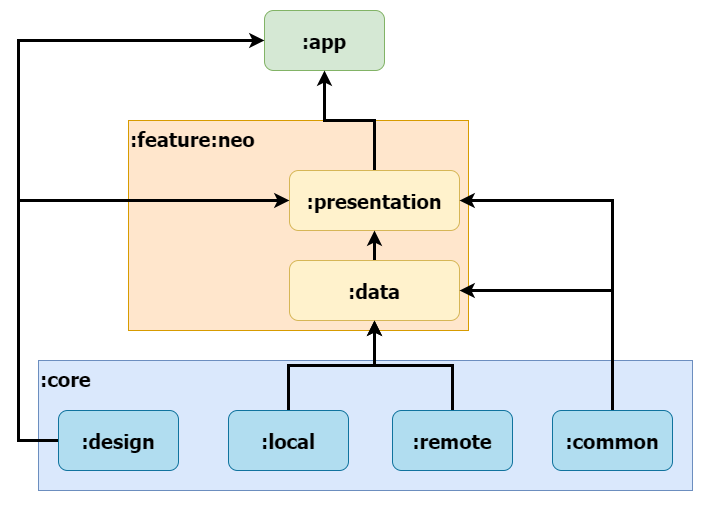

The diagram above was exported from draw.io. Its source (the exported page's mxGraphModel, read from the mxfile embedded in the PNG):
<mxGraphModel dx="1221" dy="618" grid="1" gridSize="10" guides="1" tooltips="1" connect="1" arrows="1" fold="1" page="1" pageScale="1" pageWidth="827" pageHeight="1169" math="0" shadow="0">
  <root>
    <mxCell id="0" />
    <mxCell id="1" parent="0" />
    <mxCell id="thyl2179jXy5NYq7PuHJ-4" value="&lt;b style=&quot;border-color: var(--border-color); font-family: Tahoma; font-size: 20px;&quot;&gt;:feature:neo&lt;/b&gt;" style="rounded=0;whiteSpace=wrap;html=1;fillColor=#ffe6cc;strokeColor=#d79b00;align=left;verticalAlign=top;" parent="1" vertex="1">
      <mxGeometry x="200" y="200" width="340" height="210" as="geometry" />
    </mxCell>
    <mxCell id="thyl2179jXy5NYq7PuHJ-1" value="&lt;font face=&quot;Tahoma&quot; style=&quot;font-size: 20px;&quot;&gt;&lt;b&gt;:app&lt;/b&gt;&lt;/font&gt;" style="rounded=1;whiteSpace=wrap;html=1;fillColor=#d5e8d4;strokeColor=#82b366;" parent="1" vertex="1">
      <mxGeometry x="336" y="90" width="120" height="60" as="geometry" />
    </mxCell>
    <mxCell id="thyl2179jXy5NYq7PuHJ-12" style="edgeStyle=orthogonalEdgeStyle;rounded=0;orthogonalLoop=1;jettySize=auto;html=1;exitX=0.5;exitY=0;exitDx=0;exitDy=0;entryX=0.5;entryY=1;entryDx=0;entryDy=0;strokeWidth=3;" parent="1" source="thyl2179jXy5NYq7PuHJ-2" target="thyl2179jXy5NYq7PuHJ-1" edge="1">
      <mxGeometry relative="1" as="geometry" />
    </mxCell>
    <mxCell id="thyl2179jXy5NYq7PuHJ-2" value="&lt;font face=&quot;Tahoma&quot; style=&quot;font-size: 20px;&quot;&gt;&lt;b&gt;:presentation&lt;/b&gt;&lt;/font&gt;" style="rounded=1;whiteSpace=wrap;html=1;fillColor=#fff2cc;strokeColor=#d6b656;" parent="1" vertex="1">
      <mxGeometry x="361" y="250" width="170" height="60" as="geometry" />
    </mxCell>
    <mxCell id="thyl2179jXy5NYq7PuHJ-14" style="edgeStyle=orthogonalEdgeStyle;rounded=0;orthogonalLoop=1;jettySize=auto;html=1;exitX=0.5;exitY=0;exitDx=0;exitDy=0;strokeWidth=3;" parent="1" source="thyl2179jXy5NYq7PuHJ-3" target="thyl2179jXy5NYq7PuHJ-2" edge="1">
      <mxGeometry relative="1" as="geometry" />
    </mxCell>
    <mxCell id="thyl2179jXy5NYq7PuHJ-3" value="&lt;font face=&quot;Tahoma&quot; style=&quot;font-size: 20px;&quot;&gt;&lt;b&gt;:data&lt;/b&gt;&lt;/font&gt;" style="rounded=1;whiteSpace=wrap;html=1;fillColor=#fff2cc;strokeColor=#d6b656;" parent="1" vertex="1">
      <mxGeometry x="361" y="340" width="170" height="60" as="geometry" />
    </mxCell>
    <mxCell id="thyl2179jXy5NYq7PuHJ-5" value="&lt;b style=&quot;border-color: var(--border-color); font-family: Tahoma; font-size: 20px;&quot;&gt;:core&lt;/b&gt;" style="rounded=0;whiteSpace=wrap;html=1;fillColor=#dae8fc;strokeColor=#6c8ebf;align=left;verticalAlign=top;" parent="1" vertex="1">
      <mxGeometry x="110" y="440" width="654" height="130" as="geometry" />
    </mxCell>
    <mxCell id="thyl2179jXy5NYq7PuHJ-15" style="edgeStyle=orthogonalEdgeStyle;rounded=0;orthogonalLoop=1;jettySize=auto;html=1;exitX=0;exitY=0.5;exitDx=0;exitDy=0;entryX=0;entryY=0.5;entryDx=0;entryDy=0;strokeWidth=3;" parent="1" source="thyl2179jXy5NYq7PuHJ-6" target="thyl2179jXy5NYq7PuHJ-1" edge="1">
      <mxGeometry relative="1" as="geometry">
        <Array as="points">
          <mxPoint x="90" y="520" />
          <mxPoint x="90" y="120" />
        </Array>
      </mxGeometry>
    </mxCell>
    <mxCell id="thyl2179jXy5NYq7PuHJ-21" style="edgeStyle=orthogonalEdgeStyle;rounded=0;orthogonalLoop=1;jettySize=auto;html=1;exitX=0;exitY=0.5;exitDx=0;exitDy=0;entryX=0;entryY=0.5;entryDx=0;entryDy=0;strokeWidth=3;" parent="1" source="thyl2179jXy5NYq7PuHJ-6" target="thyl2179jXy5NYq7PuHJ-2" edge="1">
      <mxGeometry relative="1" as="geometry">
        <Array as="points">
          <mxPoint x="90" y="520" />
          <mxPoint x="90" y="280" />
        </Array>
      </mxGeometry>
    </mxCell>
    <mxCell id="thyl2179jXy5NYq7PuHJ-6" value="&lt;font face=&quot;Tahoma&quot; style=&quot;font-size: 20px;&quot;&gt;&lt;b&gt;:design&lt;/b&gt;&lt;/font&gt;" style="rounded=1;whiteSpace=wrap;html=1;fillColor=#b1ddf0;strokeColor=#10739e;" parent="1" vertex="1">
      <mxGeometry x="130" y="490" width="120" height="60" as="geometry" />
    </mxCell>
    <mxCell id="thyl2179jXy5NYq7PuHJ-8" style="edgeStyle=orthogonalEdgeStyle;rounded=0;orthogonalLoop=1;jettySize=auto;html=1;exitX=0.5;exitY=1;exitDx=0;exitDy=0;" parent="1" source="thyl2179jXy5NYq7PuHJ-5" target="thyl2179jXy5NYq7PuHJ-5" edge="1">
      <mxGeometry relative="1" as="geometry" />
    </mxCell>
    <mxCell id="thyl2179jXy5NYq7PuHJ-18" style="edgeStyle=orthogonalEdgeStyle;rounded=0;orthogonalLoop=1;jettySize=auto;html=1;exitX=0.5;exitY=0;exitDx=0;exitDy=0;strokeWidth=3;" parent="1" source="thyl2179jXy5NYq7PuHJ-9" target="thyl2179jXy5NYq7PuHJ-3" edge="1">
      <mxGeometry relative="1" as="geometry" />
    </mxCell>
    <mxCell id="thyl2179jXy5NYq7PuHJ-9" value="&lt;font face=&quot;Tahoma&quot; style=&quot;font-size: 20px;&quot;&gt;&lt;b&gt;:local&lt;/b&gt;&lt;/font&gt;" style="rounded=1;whiteSpace=wrap;html=1;fillColor=#b1ddf0;strokeColor=#10739e;" parent="1" vertex="1">
      <mxGeometry x="300" y="490" width="120" height="60" as="geometry" />
    </mxCell>
    <mxCell id="thyl2179jXy5NYq7PuHJ-19" style="edgeStyle=orthogonalEdgeStyle;rounded=0;orthogonalLoop=1;jettySize=auto;html=1;exitX=0.5;exitY=0;exitDx=0;exitDy=0;entryX=1;entryY=0.5;entryDx=0;entryDy=0;strokeWidth=3;" parent="1" source="thyl2179jXy5NYq7PuHJ-10" target="thyl2179jXy5NYq7PuHJ-2" edge="1">
      <mxGeometry relative="1" as="geometry" />
    </mxCell>
    <mxCell id="thyl2179jXy5NYq7PuHJ-22" style="edgeStyle=orthogonalEdgeStyle;rounded=0;orthogonalLoop=1;jettySize=auto;html=1;exitX=0.5;exitY=0;exitDx=0;exitDy=0;entryX=1;entryY=0.5;entryDx=0;entryDy=0;strokeWidth=3;" parent="1" source="thyl2179jXy5NYq7PuHJ-10" target="thyl2179jXy5NYq7PuHJ-3" edge="1">
      <mxGeometry relative="1" as="geometry" />
    </mxCell>
    <mxCell id="thyl2179jXy5NYq7PuHJ-10" value="&lt;font face=&quot;Tahoma&quot; style=&quot;font-size: 20px;&quot;&gt;&lt;b&gt;:common&lt;/b&gt;&lt;/font&gt;" style="rounded=1;whiteSpace=wrap;html=1;fillColor=#b1ddf0;strokeColor=#10739e;" parent="1" vertex="1">
      <mxGeometry x="624" y="490" width="120" height="60" as="geometry" />
    </mxCell>
    <mxCell id="bv7O-c8iJB-kX5052Z8G-2" style="edgeStyle=orthogonalEdgeStyle;rounded=0;orthogonalLoop=1;jettySize=auto;html=1;entryX=0.5;entryY=1;entryDx=0;entryDy=0;strokeWidth=3;" parent="1" source="bv7O-c8iJB-kX5052Z8G-1" target="thyl2179jXy5NYq7PuHJ-3" edge="1">
      <mxGeometry relative="1" as="geometry" />
    </mxCell>
    <mxCell id="bv7O-c8iJB-kX5052Z8G-1" value="&lt;font face=&quot;Tahoma&quot; style=&quot;font-size: 20px;&quot;&gt;&lt;b&gt;:remote&lt;/b&gt;&lt;/font&gt;" style="rounded=1;whiteSpace=wrap;html=1;fillColor=#b1ddf0;strokeColor=#10739e;" parent="1" vertex="1">
      <mxGeometry x="464" y="490" width="120" height="60" as="geometry" />
    </mxCell>
  </root>
</mxGraphModel>